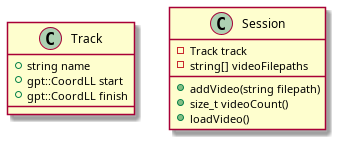

The diagram above was rendered by PlantUML. Its source (embedded in the PNG):
@startuml plantuml_imgs/tbdClasses

class Track {
	+string name
	+gpt::CoordLL start
	+gpt::CoordLL finish
}

class Session {
	-Track track
	-string[] videoFilepaths

	+addVideo(string filepath)
	+size_t videoCount()
	+loadVideo()
}

@enduml